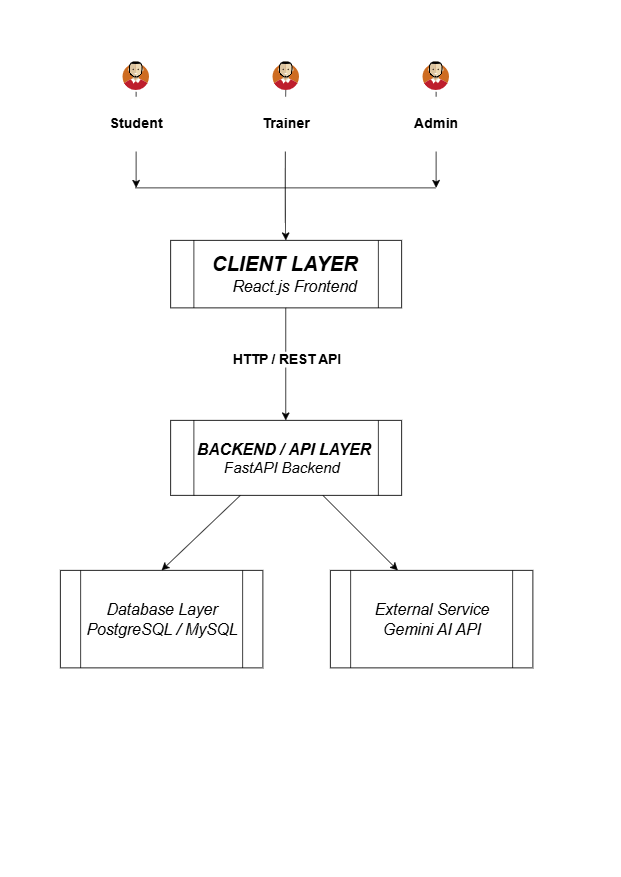

The diagram above was exported from draw.io. Its source (the exported page's mxGraphModel, read from the mxfile embedded in the PNG):
<mxGraphModel dx="2522" dy="1124" grid="1" gridSize="10" guides="1" tooltips="1" connect="1" arrows="1" fold="1" page="1" pageScale="1" pageWidth="827" pageHeight="1169" math="0" shadow="0">
  <root>
    <mxCell id="0" />
    <mxCell id="1" parent="0" />
    <mxCell id="GVUmr_tE_2zBDo8J_iAW-67" edge="1" parent="1" source="Nw3YHFMSKzhRGnq9f8Kn-5" style="edgeStyle=none;curved=1;rounded=0;orthogonalLoop=1;jettySize=auto;html=1;fontSize=12;startSize=8;endSize=8;">
      <mxGeometry relative="1" as="geometry">
        <mxPoint x="181" y="250" as="targetPoint" />
      </mxGeometry>
    </mxCell>
    <mxCell id="Nw3YHFMSKzhRGnq9f8Kn-5" parent="1" style="shape=image;html=1;verticalAlign=top;verticalLabelPosition=bottom;labelBackgroundColor=#ffffff;imageAspect=0;aspect=fixed;image=https://icons.diagrams.net/icon-cache1/Business___avatar-2613/1_avatar-1072.svg;direction=east;rounded=1;fontSize=19;" value="&lt;h4&gt;Student&lt;/h4&gt;" vertex="1">
      <mxGeometry height="42" width="42" x="160" y="80" as="geometry" />
    </mxCell>
    <mxCell id="GVUmr_tE_2zBDo8J_iAW-37" edge="1" parent="1" style="edgeStyle=none;curved=1;rounded=0;orthogonalLoop=1;jettySize=auto;html=1;fontSize=12;startSize=8;endSize=8;" value="">
      <mxGeometry relative="1" as="geometry">
        <Array as="points">
          <mxPoint x="380" y="158" />
          <mxPoint x="380" y="288" />
        </Array>
        <mxPoint x="380.62" y="120" as="sourcePoint" />
        <mxPoint x="380.62" y="320" as="targetPoint" />
      </mxGeometry>
    </mxCell>
    <mxCell id="Nw3YHFMSKzhRGnq9f8Kn-13" parent="1" style="shape=image;html=1;verticalAlign=top;verticalLabelPosition=bottom;labelBackgroundColor=#ffffff;imageAspect=0;aspect=fixed;image=https://icons.diagrams.net/icon-cache1/Business___avatar-2613/1_avatar-1072.svg;direction=east;rounded=1;fontSize=19;" value="&lt;h4&gt;Trainer&lt;/h4&gt;" vertex="1">
      <mxGeometry height="42" width="42" x="360" y="80" as="geometry" />
    </mxCell>
    <mxCell id="GVUmr_tE_2zBDo8J_iAW-71" edge="1" parent="1" source="Nw3YHFMSKzhRGnq9f8Kn-15" style="edgeStyle=none;curved=1;rounded=0;orthogonalLoop=1;jettySize=auto;html=1;fontSize=12;startSize=8;endSize=8;">
      <mxGeometry relative="1" as="geometry">
        <mxPoint x="581" y="250" as="targetPoint" />
      </mxGeometry>
    </mxCell>
    <mxCell id="Nw3YHFMSKzhRGnq9f8Kn-15" parent="1" style="shape=image;html=1;verticalAlign=top;verticalLabelPosition=bottom;labelBackgroundColor=#ffffff;imageAspect=0;aspect=fixed;image=https://icons.diagrams.net/icon-cache1/Business___avatar-2613/1_avatar-1072.svg;direction=east;rounded=1;fontSize=19;" value="&lt;h4&gt;Admin&lt;/h4&gt;" vertex="1">
      <mxGeometry height="42" width="42" x="560" y="80" as="geometry" />
    </mxCell>
    <mxCell id="Nw3YHFMSKzhRGnq9f8Kn-27" edge="1" parent="1" style="endArrow=none;html=1;rounded=1;" value="">
      <mxGeometry height="50" relative="1" width="50" as="geometry">
        <mxPoint x="580" y="250" as="sourcePoint" />
        <mxPoint x="180" y="250" as="targetPoint" />
      </mxGeometry>
    </mxCell>
    <mxCell id="GVUmr_tE_2zBDo8J_iAW-34" parent="1" style="shape=process;whiteSpace=wrap;html=1;backgroundOutline=1;" value="&lt;font style=&quot;font-size: 27px;&quot;&gt;&lt;b&gt;&lt;i&gt;CLIENT LAYER&lt;/i&gt;&lt;/b&gt;&lt;/font&gt;&lt;div style=&quot;&quot;&gt;&lt;i style=&quot;font-size: 23px; background-color: transparent; color: light-dark(rgb(0, 0, 0), rgb(255, 255, 255));&quot;&gt;&amp;nbsp; &amp;nbsp; &lt;/i&gt;&lt;i style=&quot;background-color: transparent; color: light-dark(rgb(0, 0, 0), rgb(255, 255, 255));&quot;&gt;&lt;font style=&quot;font-size: 21px;&quot;&gt;React.js Frontend&lt;/font&gt;&lt;/i&gt;&lt;/div&gt;" vertex="1">
      <mxGeometry height="90" width="308" x="227" y="320" as="geometry" />
    </mxCell>
    <mxCell id="GVUmr_tE_2zBDo8J_iAW-50" edge="1" parent="1" style="endArrow=classic;html=1;rounded=0;fontSize=12;startSize=8;endSize=8;curved=1;" value="">
      <mxGeometry relative="1" as="geometry">
        <mxPoint x="380.5" y="410" as="sourcePoint" />
        <mxPoint x="380.5" y="560" as="targetPoint" />
      </mxGeometry>
    </mxCell>
    <mxCell id="GVUmr_tE_2zBDo8J_iAW-54" connectable="0" parent="GVUmr_tE_2zBDo8J_iAW-50" style="edgeLabel;html=1;align=center;verticalAlign=middle;resizable=0;points=[];fontSize=12;" value="&lt;font style=&quot;font-size: 18px;&quot;&gt;&lt;b style=&quot;&quot;&gt;HTTP / REST API&lt;/b&gt;&lt;/font&gt;" vertex="1">
      <mxGeometry relative="1" x="-0.0911" as="geometry">
        <mxPoint as="offset" />
      </mxGeometry>
    </mxCell>
    <mxCell id="GVUmr_tE_2zBDo8J_iAW-56" parent="1" style="shape=process;whiteSpace=wrap;html=1;backgroundOutline=1;" value="" vertex="1">
      <mxGeometry height="100" width="308" x="227" y="560" as="geometry" />
    </mxCell>
    <mxCell id="GVUmr_tE_2zBDo8J_iAW-57" parent="1" style="text;html=1;whiteSpace=wrap;strokeColor=none;fillColor=none;align=center;verticalAlign=middle;rounded=0;fontSize=16;" value="&lt;font style=&quot;font-size: 21px;&quot;&gt;&lt;i style=&quot;&quot;&gt;&lt;b style=&quot;&quot;&gt;BACKEND / API LAYER&amp;nbsp;&lt;/b&gt;&lt;/i&gt;&lt;/font&gt;&lt;div style=&quot;&quot;&gt;&lt;span style=&quot;background-color: transparent; color: light-dark(rgb(0, 0, 0), rgb(255, 255, 255));&quot;&gt;&lt;font style=&quot;font-size: 20px;&quot;&gt;&lt;i style=&quot;&quot;&gt;FastAPI Backend&amp;nbsp;&amp;nbsp;&lt;/i&gt;&lt;/font&gt;&lt;/span&gt;&lt;/div&gt;" vertex="1">
      <mxGeometry height="30" width="335" x="213.5" y="595" as="geometry" />
    </mxCell>
    <mxCell id="GVUmr_tE_2zBDo8J_iAW-60" edge="1" parent="1" style="endArrow=classic;html=1;rounded=0;fontSize=12;startSize=8;endSize=8;curved=1;entryX=0.5;entryY=0;entryDx=0;entryDy=0;" target="GVUmr_tE_2zBDo8J_iAW-62" value="">
      <mxGeometry height="50" relative="1" width="50" as="geometry">
        <mxPoint x="320" y="660" as="sourcePoint" />
        <mxPoint x="270" y="750" as="targetPoint" />
      </mxGeometry>
    </mxCell>
    <mxCell id="GVUmr_tE_2zBDo8J_iAW-61" edge="1" parent="1" style="endArrow=classic;html=1;rounded=0;fontSize=12;startSize=8;endSize=8;curved=1;exitX=0.672;exitY=1.055;exitDx=0;exitDy=0;exitPerimeter=0;entryX=0.333;entryY=0;entryDx=0;entryDy=0;entryPerimeter=0;" target="GVUmr_tE_2zBDo8J_iAW-64" value="">
      <mxGeometry height="50" relative="1" width="50" as="geometry">
        <mxPoint x="429.99599999999987" y="660" as="sourcePoint" />
        <mxPoint x="460" y="750" as="targetPoint" />
      </mxGeometry>
    </mxCell>
    <mxCell id="GVUmr_tE_2zBDo8J_iAW-62" parent="1" style="shape=process;whiteSpace=wrap;html=1;backgroundOutline=1;" value="&lt;div style=&quot;&quot;&gt;&lt;span style=&quot;background-color: transparent; color: light-dark(rgb(0, 0, 0), rgb(255, 255, 255));&quot;&gt;&lt;i style=&quot;&quot;&gt;&lt;font style=&quot;font-size: 21px;&quot;&gt;Database Layer&lt;/font&gt;&lt;/i&gt;&lt;/span&gt;&lt;/div&gt;&lt;div&gt;&lt;i style=&quot;background-color: transparent; color: light-dark(rgb(0, 0, 0), rgb(255, 255, 255));&quot;&gt;&lt;font style=&quot;font-size: 21px;&quot;&gt;PostgreSQL / MySQL&lt;/font&gt;&lt;/i&gt;&lt;/div&gt;" vertex="1">
      <mxGeometry height="130" width="270" x="80" y="760" as="geometry" />
    </mxCell>
    <mxCell id="GVUmr_tE_2zBDo8J_iAW-64" parent="1" style="shape=process;whiteSpace=wrap;html=1;backgroundOutline=1;" value="&lt;font style=&quot;font-size: 21px;&quot;&gt;&lt;i style=&quot;&quot;&gt;External Service&lt;/i&gt;&lt;/font&gt;&lt;div&gt;&lt;font style=&quot;font-size: 21px;&quot;&gt;&lt;i style=&quot;&quot;&gt;Gemini AI API&lt;/i&gt;&lt;/font&gt;&lt;/div&gt;" vertex="1">
      <mxGeometry height="130" width="270" x="440" y="760" as="geometry" />
    </mxCell>
    <mxCell id="GVUmr_tE_2zBDo8J_iAW-68" edge="1" parent="1" source="Nw3YHFMSKzhRGnq9f8Kn-15" style="edgeStyle=orthogonalEdgeStyle;curved=1;rounded=0;orthogonalLoop=1;jettySize=auto;html=1;innerLoopWaypoints=1;exitX=0.5;exitY=1;exitDx=0;exitDy=0;fontSize=12;startSize=8;endSize=8;" target="Nw3YHFMSKzhRGnq9f8Kn-15">
      <mxGeometry relative="1" as="geometry" />
    </mxCell>
    <mxCell id="GVUmr_tE_2zBDo8J_iAW-69" edge="1" parent="1" source="Nw3YHFMSKzhRGnq9f8Kn-15" style="edgeStyle=orthogonalEdgeStyle;curved=1;rounded=0;orthogonalLoop=1;jettySize=auto;html=1;innerLoopWaypoints=1;exitX=0.5;exitY=1;exitDx=0;exitDy=0;fontSize=12;startSize=8;endSize=8;" target="Nw3YHFMSKzhRGnq9f8Kn-15">
      <mxGeometry relative="1" as="geometry" />
    </mxCell>
  </root>
</mxGraphModel>